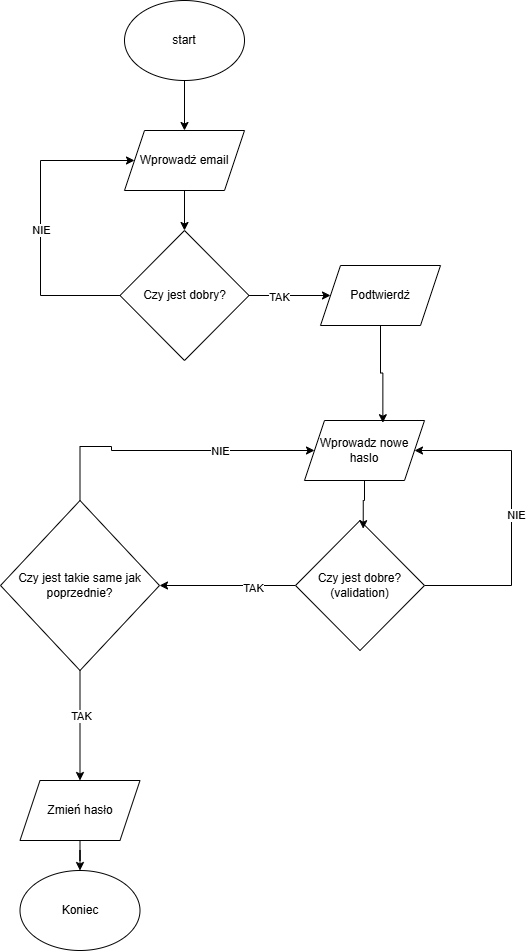

The diagram above was exported from draw.io. Its source (the exported page's mxGraphModel, read from the mxfile embedded in the PNG):
<mxGraphModel dx="929" dy="479" grid="1" gridSize="10" guides="1" tooltips="1" connect="1" arrows="1" fold="1" page="1" pageScale="1" pageWidth="827" pageHeight="1169" math="0" shadow="0">
  <root>
    <mxCell id="0" />
    <mxCell id="1" parent="0" />
    <mxCell id="0PlwtzraLsXeKJzuuD-j-3" style="edgeStyle=orthogonalEdgeStyle;rounded=0;orthogonalLoop=1;jettySize=auto;html=1;entryX=0.5;entryY=0;entryDx=0;entryDy=0;" edge="1" parent="1" source="0PlwtzraLsXeKJzuuD-j-1" target="0PlwtzraLsXeKJzuuD-j-2">
      <mxGeometry relative="1" as="geometry" />
    </mxCell>
    <mxCell id="0PlwtzraLsXeKJzuuD-j-1" value="start" style="ellipse;whiteSpace=wrap;html=1;" vertex="1" parent="1">
      <mxGeometry x="234" y="110" width="120" height="80" as="geometry" />
    </mxCell>
    <mxCell id="0PlwtzraLsXeKJzuuD-j-5" style="edgeStyle=orthogonalEdgeStyle;rounded=0;orthogonalLoop=1;jettySize=auto;html=1;entryX=0.5;entryY=0;entryDx=0;entryDy=0;" edge="1" parent="1" source="0PlwtzraLsXeKJzuuD-j-2" target="0PlwtzraLsXeKJzuuD-j-4">
      <mxGeometry relative="1" as="geometry" />
    </mxCell>
    <mxCell id="0PlwtzraLsXeKJzuuD-j-2" value="Wprowadż email" style="shape=parallelogram;perimeter=parallelogramPerimeter;whiteSpace=wrap;html=1;fixedSize=1;" vertex="1" parent="1">
      <mxGeometry x="234" y="240" width="120" height="60" as="geometry" />
    </mxCell>
    <mxCell id="0PlwtzraLsXeKJzuuD-j-6" style="edgeStyle=orthogonalEdgeStyle;rounded=0;orthogonalLoop=1;jettySize=auto;html=1;entryX=0;entryY=0.5;entryDx=0;entryDy=0;" edge="1" parent="1" source="0PlwtzraLsXeKJzuuD-j-4" target="0PlwtzraLsXeKJzuuD-j-2">
      <mxGeometry relative="1" as="geometry">
        <mxPoint x="130" y="260" as="targetPoint" />
        <Array as="points">
          <mxPoint x="150" y="405" />
          <mxPoint x="150" y="270" />
        </Array>
      </mxGeometry>
    </mxCell>
    <mxCell id="0PlwtzraLsXeKJzuuD-j-7" value="NIE" style="edgeLabel;html=1;align=center;verticalAlign=middle;resizable=0;points=[];" vertex="1" connectable="0" parent="0PlwtzraLsXeKJzuuD-j-6">
      <mxGeometry x="-0.0589" relative="1" as="geometry">
        <mxPoint as="offset" />
      </mxGeometry>
    </mxCell>
    <mxCell id="0PlwtzraLsXeKJzuuD-j-9" style="edgeStyle=orthogonalEdgeStyle;rounded=0;orthogonalLoop=1;jettySize=auto;html=1;entryX=0;entryY=0.5;entryDx=0;entryDy=0;" edge="1" parent="1" source="0PlwtzraLsXeKJzuuD-j-4" target="0PlwtzraLsXeKJzuuD-j-11">
      <mxGeometry relative="1" as="geometry">
        <mxPoint x="480" y="405" as="targetPoint" />
      </mxGeometry>
    </mxCell>
    <mxCell id="0PlwtzraLsXeKJzuuD-j-10" value="TAK" style="edgeLabel;html=1;align=center;verticalAlign=middle;resizable=0;points=[];" vertex="1" connectable="0" parent="0PlwtzraLsXeKJzuuD-j-9">
      <mxGeometry x="-0.2778" y="-1" relative="1" as="geometry">
        <mxPoint as="offset" />
      </mxGeometry>
    </mxCell>
    <mxCell id="0PlwtzraLsXeKJzuuD-j-4" value="Czy jest dobry?" style="rhombus;whiteSpace=wrap;html=1;" vertex="1" parent="1">
      <mxGeometry x="229.5" y="340" width="129" height="130" as="geometry" />
    </mxCell>
    <mxCell id="0PlwtzraLsXeKJzuuD-j-11" value="Podtwierdż" style="shape=parallelogram;perimeter=parallelogramPerimeter;whiteSpace=wrap;html=1;fixedSize=1;" vertex="1" parent="1">
      <mxGeometry x="430" y="375" width="120" height="60" as="geometry" />
    </mxCell>
    <mxCell id="0PlwtzraLsXeKJzuuD-j-12" value="Wprowadz nowe haslo" style="shape=parallelogram;perimeter=parallelogramPerimeter;whiteSpace=wrap;html=1;fixedSize=1;" vertex="1" parent="1">
      <mxGeometry x="414" y="530" width="120" height="60" as="geometry" />
    </mxCell>
    <mxCell id="0PlwtzraLsXeKJzuuD-j-13" style="edgeStyle=orthogonalEdgeStyle;rounded=0;orthogonalLoop=1;jettySize=auto;html=1;entryX=0.653;entryY=0.037;entryDx=0;entryDy=0;entryPerimeter=0;" edge="1" parent="1" source="0PlwtzraLsXeKJzuuD-j-11" target="0PlwtzraLsXeKJzuuD-j-12">
      <mxGeometry relative="1" as="geometry" />
    </mxCell>
    <mxCell id="0PlwtzraLsXeKJzuuD-j-17" style="edgeStyle=orthogonalEdgeStyle;rounded=0;orthogonalLoop=1;jettySize=auto;html=1;entryX=1;entryY=0.5;entryDx=0;entryDy=0;" edge="1" parent="1" source="0PlwtzraLsXeKJzuuD-j-14" target="0PlwtzraLsXeKJzuuD-j-12">
      <mxGeometry relative="1" as="geometry">
        <mxPoint x="620" y="570" as="targetPoint" />
        <Array as="points">
          <mxPoint x="621" y="695" />
          <mxPoint x="621" y="560" />
        </Array>
      </mxGeometry>
    </mxCell>
    <mxCell id="0PlwtzraLsXeKJzuuD-j-18" value="NIE" style="edgeLabel;html=1;align=center;verticalAlign=middle;resizable=0;points=[];" vertex="1" connectable="0" parent="0PlwtzraLsXeKJzuuD-j-17">
      <mxGeometry x="-0.0129" y="-4" relative="1" as="geometry">
        <mxPoint as="offset" />
      </mxGeometry>
    </mxCell>
    <mxCell id="0PlwtzraLsXeKJzuuD-j-21" style="edgeStyle=orthogonalEdgeStyle;rounded=0;orthogonalLoop=1;jettySize=auto;html=1;entryX=1;entryY=0.5;entryDx=0;entryDy=0;" edge="1" parent="1" source="0PlwtzraLsXeKJzuuD-j-14" target="0PlwtzraLsXeKJzuuD-j-23">
      <mxGeometry relative="1" as="geometry">
        <mxPoint x="220" y="695" as="targetPoint" />
      </mxGeometry>
    </mxCell>
    <mxCell id="0PlwtzraLsXeKJzuuD-j-22" value="TAK" style="edgeLabel;html=1;align=center;verticalAlign=middle;resizable=0;points=[];" vertex="1" connectable="0" parent="0PlwtzraLsXeKJzuuD-j-21">
      <mxGeometry x="-0.3699" y="2" relative="1" as="geometry">
        <mxPoint as="offset" />
      </mxGeometry>
    </mxCell>
    <mxCell id="0PlwtzraLsXeKJzuuD-j-14" value="Czy jest dobre?(validation)" style="rhombus;whiteSpace=wrap;html=1;" vertex="1" parent="1">
      <mxGeometry x="405" y="630" width="129" height="130" as="geometry" />
    </mxCell>
    <mxCell id="0PlwtzraLsXeKJzuuD-j-16" style="edgeStyle=orthogonalEdgeStyle;rounded=0;orthogonalLoop=1;jettySize=auto;html=1;entryX=0.525;entryY=0.063;entryDx=0;entryDy=0;entryPerimeter=0;" edge="1" parent="1" source="0PlwtzraLsXeKJzuuD-j-12" target="0PlwtzraLsXeKJzuuD-j-14">
      <mxGeometry relative="1" as="geometry" />
    </mxCell>
    <mxCell id="0PlwtzraLsXeKJzuuD-j-24" style="edgeStyle=orthogonalEdgeStyle;rounded=0;orthogonalLoop=1;jettySize=auto;html=1;entryX=0;entryY=0.5;entryDx=0;entryDy=0;" edge="1" parent="1" source="0PlwtzraLsXeKJzuuD-j-23" target="0PlwtzraLsXeKJzuuD-j-12">
      <mxGeometry relative="1" as="geometry">
        <mxPoint x="220" y="500" as="targetPoint" />
        <Array as="points">
          <mxPoint x="190" y="556" />
          <mxPoint x="221" y="556" />
          <mxPoint x="221" y="560" />
        </Array>
      </mxGeometry>
    </mxCell>
    <mxCell id="0PlwtzraLsXeKJzuuD-j-25" value="NIE" style="edgeLabel;html=1;align=center;verticalAlign=middle;resizable=0;points=[];" vertex="1" connectable="0" parent="0PlwtzraLsXeKJzuuD-j-24">
      <mxGeometry x="0.3542" relative="1" as="geometry">
        <mxPoint as="offset" />
      </mxGeometry>
    </mxCell>
    <mxCell id="0PlwtzraLsXeKJzuuD-j-26" style="edgeStyle=orthogonalEdgeStyle;rounded=0;orthogonalLoop=1;jettySize=auto;html=1;entryX=0.5;entryY=0;entryDx=0;entryDy=0;" edge="1" parent="1" source="0PlwtzraLsXeKJzuuD-j-23" target="0PlwtzraLsXeKJzuuD-j-28">
      <mxGeometry relative="1" as="geometry">
        <mxPoint x="190" y="890" as="targetPoint" />
      </mxGeometry>
    </mxCell>
    <mxCell id="0PlwtzraLsXeKJzuuD-j-27" value="TAK" style="edgeLabel;html=1;align=center;verticalAlign=middle;resizable=0;points=[];" vertex="1" connectable="0" parent="0PlwtzraLsXeKJzuuD-j-26">
      <mxGeometry x="-0.1929" y="1" relative="1" as="geometry">
        <mxPoint as="offset" />
      </mxGeometry>
    </mxCell>
    <mxCell id="0PlwtzraLsXeKJzuuD-j-23" value="Czy jest takie same jak poprzednie?" style="rhombus;whiteSpace=wrap;html=1;" vertex="1" parent="1">
      <mxGeometry x="110" y="610" width="159" height="170" as="geometry" />
    </mxCell>
    <mxCell id="0PlwtzraLsXeKJzuuD-j-29" style="edgeStyle=orthogonalEdgeStyle;rounded=0;orthogonalLoop=1;jettySize=auto;html=1;" edge="1" parent="1" source="0PlwtzraLsXeKJzuuD-j-28" target="0PlwtzraLsXeKJzuuD-j-30">
      <mxGeometry relative="1" as="geometry">
        <mxPoint x="189.5" y="1010" as="targetPoint" />
      </mxGeometry>
    </mxCell>
    <mxCell id="0PlwtzraLsXeKJzuuD-j-28" value="Zmień hasło" style="shape=parallelogram;perimeter=parallelogramPerimeter;whiteSpace=wrap;html=1;fixedSize=1;" vertex="1" parent="1">
      <mxGeometry x="129.5" y="890" width="120" height="60" as="geometry" />
    </mxCell>
    <mxCell id="0PlwtzraLsXeKJzuuD-j-30" value="Koniec" style="ellipse;whiteSpace=wrap;html=1;" vertex="1" parent="1">
      <mxGeometry x="129.5" y="980" width="120" height="80" as="geometry" />
    </mxCell>
  </root>
</mxGraphModel>